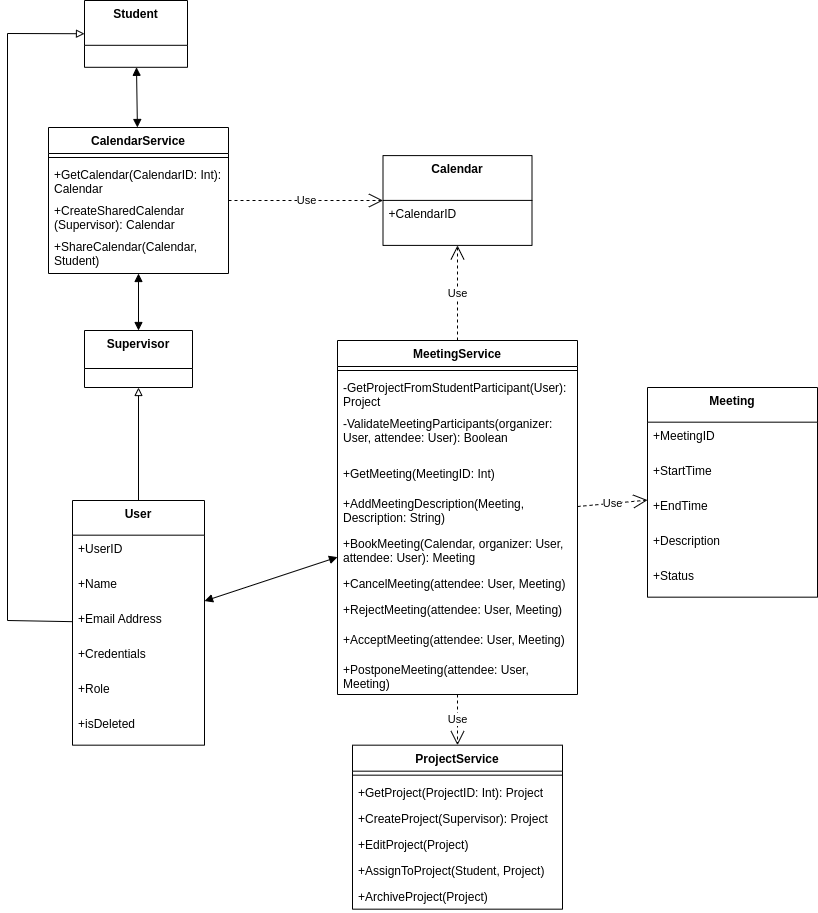

The diagram above was exported from draw.io. Its source (the exported page's mxGraphModel, read from the mxfile embedded in the PNG):
<mxGraphModel dx="1950" dy="1754" grid="1" gridSize="10" guides="1" tooltips="1" connect="1" arrows="1" fold="1" page="1" pageScale="1" pageWidth="850" pageHeight="1100" math="0" shadow="0">
  <root>
    <mxCell id="0" />
    <mxCell id="1" parent="0" />
    <mxCell id="HRc7jTODjwlK1Bjwdrn0-14" value="Supervisor" style="swimlane;fontStyle=1;align=center;verticalAlign=top;childLayout=stackLayout;horizontal=1;startSize=38;horizontalStack=0;resizeParent=1;resizeParentMax=0;resizeLast=0;collapsible=0;marginBottom=0;" parent="1" vertex="1">
      <mxGeometry x="-753" y="-700" width="108" height="57" as="geometry" />
    </mxCell>
    <mxCell id="HRc7jTODjwlK1Bjwdrn0-16" value="Student" style="swimlane;fontStyle=1;align=center;verticalAlign=top;childLayout=stackLayout;horizontal=1;startSize=44.8;horizontalStack=0;resizeParent=1;resizeParentMax=0;resizeLast=0;collapsible=0;marginBottom=0;" parent="1" vertex="1">
      <mxGeometry x="-753" y="-1030" width="103" height="66.8" as="geometry" />
    </mxCell>
    <mxCell id="HRc7jTODjwlK1Bjwdrn0-18" value="Calendar" style="swimlane;fontStyle=1;align=center;verticalAlign=top;childLayout=stackLayout;horizontal=1;startSize=44.8;horizontalStack=0;resizeParent=1;resizeParentMax=0;resizeLast=0;collapsible=0;marginBottom=0;" parent="1" vertex="1">
      <mxGeometry x="-454.5" y="-874.9" width="149" height="89.8" as="geometry" />
    </mxCell>
    <mxCell id="HRc7jTODjwlK1Bjwdrn0-19" value="+CalendarID" style="text;strokeColor=none;fillColor=none;align=left;verticalAlign=top;spacingLeft=4;spacingRight=4;overflow=hidden;rotatable=0;points=[[0,0.5],[1,0.5]];portConstraint=eastwest;" parent="HRc7jTODjwlK1Bjwdrn0-18" vertex="1">
      <mxGeometry y="44.8" width="149" height="45" as="geometry" />
    </mxCell>
    <mxCell id="HRc7jTODjwlK1Bjwdrn0-21" value="Meeting" style="swimlane;fontStyle=1;align=center;verticalAlign=top;childLayout=stackLayout;horizontal=1;startSize=34.666666666666664;horizontalStack=0;resizeParent=1;resizeParentMax=0;resizeLast=0;collapsible=0;marginBottom=0;" parent="1" vertex="1">
      <mxGeometry x="-190" y="-643" width="170" height="209.66666666666666" as="geometry" />
    </mxCell>
    <mxCell id="HRc7jTODjwlK1Bjwdrn0-22" value="+MeetingID" style="text;strokeColor=none;fillColor=none;align=left;verticalAlign=top;spacingLeft=4;spacingRight=4;overflow=hidden;rotatable=0;points=[[0,0.5],[1,0.5]];portConstraint=eastwest;" parent="HRc7jTODjwlK1Bjwdrn0-21" vertex="1">
      <mxGeometry y="34.666666666666664" width="170" height="35" as="geometry" />
    </mxCell>
    <mxCell id="HRc7jTODjwlK1Bjwdrn0-23" value="+StartTime" style="text;strokeColor=none;fillColor=none;align=left;verticalAlign=top;spacingLeft=4;spacingRight=4;overflow=hidden;rotatable=0;points=[[0,0.5],[1,0.5]];portConstraint=eastwest;" parent="HRc7jTODjwlK1Bjwdrn0-21" vertex="1">
      <mxGeometry y="69.66666666666666" width="170" height="35" as="geometry" />
    </mxCell>
    <mxCell id="HRc7jTODjwlK1Bjwdrn0-24" value="+EndTime" style="text;strokeColor=none;fillColor=none;align=left;verticalAlign=top;spacingLeft=4;spacingRight=4;overflow=hidden;rotatable=0;points=[[0,0.5],[1,0.5]];portConstraint=eastwest;" parent="HRc7jTODjwlK1Bjwdrn0-21" vertex="1">
      <mxGeometry y="104.66666666666666" width="170" height="35" as="geometry" />
    </mxCell>
    <mxCell id="6Blpq7UbKiBDaj8pOJSg-2" value="+Description" style="text;strokeColor=none;fillColor=none;align=left;verticalAlign=top;spacingLeft=4;spacingRight=4;overflow=hidden;rotatable=0;points=[[0,0.5],[1,0.5]];portConstraint=eastwest;" parent="HRc7jTODjwlK1Bjwdrn0-21" vertex="1">
      <mxGeometry y="139.66666666666666" width="170" height="35" as="geometry" />
    </mxCell>
    <mxCell id="HRc7jTODjwlK1Bjwdrn0-25" value="+Status" style="text;strokeColor=none;fillColor=none;align=left;verticalAlign=top;spacingLeft=4;spacingRight=4;overflow=hidden;rotatable=0;points=[[0,0.5],[1,0.5]];portConstraint=eastwest;" parent="HRc7jTODjwlK1Bjwdrn0-21" vertex="1">
      <mxGeometry y="174.66666666666666" width="170" height="35" as="geometry" />
    </mxCell>
    <mxCell id="wf5Sm37YZ6X_TI-4fznI-2" value="CalendarService" style="swimlane;fontStyle=1;align=center;verticalAlign=top;childLayout=stackLayout;horizontal=1;startSize=26;horizontalStack=0;resizeParent=1;resizeParentMax=0;resizeLast=0;collapsible=1;marginBottom=0;whiteSpace=wrap;html=1;" parent="1" vertex="1">
      <mxGeometry x="-789" y="-903" width="180" height="146" as="geometry" />
    </mxCell>
    <mxCell id="wf5Sm37YZ6X_TI-4fznI-4" value="" style="line;strokeWidth=1;fillColor=none;align=left;verticalAlign=middle;spacingTop=-1;spacingLeft=3;spacingRight=3;rotatable=0;labelPosition=right;points=[];portConstraint=eastwest;strokeColor=inherit;" parent="wf5Sm37YZ6X_TI-4fznI-2" vertex="1">
      <mxGeometry y="26" width="180" height="8" as="geometry" />
    </mxCell>
    <mxCell id="0z7h_63PHrha87gyjYxu-1" value="+GetCalendar(CalendarID: Int): Calendar" style="text;strokeColor=none;fillColor=none;align=left;verticalAlign=top;spacingLeft=4;spacingRight=4;overflow=hidden;rotatable=0;points=[[0,0.5],[1,0.5]];portConstraint=eastwest;whiteSpace=wrap;html=1;" parent="wf5Sm37YZ6X_TI-4fznI-2" vertex="1">
      <mxGeometry y="34" width="180" height="36" as="geometry" />
    </mxCell>
    <mxCell id="wf5Sm37YZ6X_TI-4fznI-6" value="+CreateSharedCalendar&lt;br&gt;(Supervisor): Calendar" style="text;strokeColor=none;fillColor=none;align=left;verticalAlign=top;spacingLeft=4;spacingRight=4;overflow=hidden;rotatable=0;points=[[0,0.5],[1,0.5]];portConstraint=eastwest;whiteSpace=wrap;html=1;" parent="wf5Sm37YZ6X_TI-4fznI-2" vertex="1">
      <mxGeometry y="70" width="180" height="36" as="geometry" />
    </mxCell>
    <mxCell id="wf5Sm37YZ6X_TI-4fznI-5" value="+ShareCalendar(Calendar, Student)" style="text;strokeColor=none;fillColor=none;align=left;verticalAlign=top;spacingLeft=4;spacingRight=4;overflow=hidden;rotatable=0;points=[[0,0.5],[1,0.5]];portConstraint=eastwest;whiteSpace=wrap;html=1;" parent="wf5Sm37YZ6X_TI-4fznI-2" vertex="1">
      <mxGeometry y="106" width="180" height="40" as="geometry" />
    </mxCell>
    <mxCell id="wf5Sm37YZ6X_TI-4fznI-19" value="MeetingService" style="swimlane;fontStyle=1;align=center;verticalAlign=top;childLayout=stackLayout;horizontal=1;startSize=26;horizontalStack=0;resizeParent=1;resizeParentMax=0;resizeLast=0;collapsible=1;marginBottom=0;whiteSpace=wrap;html=1;" parent="1" vertex="1">
      <mxGeometry x="-500" y="-690" width="240" height="354" as="geometry" />
    </mxCell>
    <mxCell id="wf5Sm37YZ6X_TI-4fznI-20" value="" style="line;strokeWidth=1;fillColor=none;align=left;verticalAlign=middle;spacingTop=-1;spacingLeft=3;spacingRight=3;rotatable=0;labelPosition=right;points=[];portConstraint=eastwest;strokeColor=inherit;" parent="wf5Sm37YZ6X_TI-4fznI-19" vertex="1">
      <mxGeometry y="26" width="240" height="8" as="geometry" />
    </mxCell>
    <mxCell id="yL0scFRCEj3ukHz55LHL-22" value="-GetProjectFromStudentParticipant(User): Project" style="text;strokeColor=none;fillColor=none;align=left;verticalAlign=top;spacingLeft=4;spacingRight=4;overflow=hidden;rotatable=0;points=[[0,0.5],[1,0.5]];portConstraint=eastwest;whiteSpace=wrap;html=1;" parent="wf5Sm37YZ6X_TI-4fznI-19" vertex="1">
      <mxGeometry y="34" width="240" height="36" as="geometry" />
    </mxCell>
    <mxCell id="yL0scFRCEj3ukHz55LHL-10" value="-ValidateMeetingParticipants(organizer: User, attendee: User): Boolean" style="text;strokeColor=none;fillColor=none;align=left;verticalAlign=top;spacingLeft=4;spacingRight=4;overflow=hidden;rotatable=0;points=[[0,0.5],[1,0.5]];portConstraint=eastwest;whiteSpace=wrap;html=1;" parent="wf5Sm37YZ6X_TI-4fznI-19" vertex="1">
      <mxGeometry y="70" width="240" height="50" as="geometry" />
    </mxCell>
    <mxCell id="0z7h_63PHrha87gyjYxu-6" value="+GetMeeting(MeetingID: Int)" style="text;strokeColor=none;fillColor=none;align=left;verticalAlign=top;spacingLeft=4;spacingRight=4;overflow=hidden;rotatable=0;points=[[0,0.5],[1,0.5]];portConstraint=eastwest;whiteSpace=wrap;html=1;" parent="wf5Sm37YZ6X_TI-4fznI-19" vertex="1">
      <mxGeometry y="120" width="240" height="30" as="geometry" />
    </mxCell>
    <mxCell id="6Blpq7UbKiBDaj8pOJSg-1" value="+AddMeetingDescription(Meeting, Description: String)" style="text;strokeColor=none;fillColor=none;align=left;verticalAlign=top;spacingLeft=4;spacingRight=4;overflow=hidden;rotatable=0;points=[[0,0.5],[1,0.5]];portConstraint=eastwest;whiteSpace=wrap;html=1;" parent="wf5Sm37YZ6X_TI-4fznI-19" vertex="1">
      <mxGeometry y="150" width="240" height="40" as="geometry" />
    </mxCell>
    <mxCell id="wf5Sm37YZ6X_TI-4fznI-21" value="+BookMeeting(Calendar, organizer: User, attendee: User): Meeting" style="text;strokeColor=none;fillColor=none;align=left;verticalAlign=top;spacingLeft=4;spacingRight=4;overflow=hidden;rotatable=0;points=[[0,0.5],[1,0.5]];portConstraint=eastwest;whiteSpace=wrap;html=1;" parent="wf5Sm37YZ6X_TI-4fznI-19" vertex="1">
      <mxGeometry y="190" width="240" height="40" as="geometry" />
    </mxCell>
    <mxCell id="wf5Sm37YZ6X_TI-4fznI-32" value="+CancelMeeting(attendee: User, Meeting)" style="text;strokeColor=none;fillColor=none;align=left;verticalAlign=top;spacingLeft=4;spacingRight=4;overflow=hidden;rotatable=0;points=[[0,0.5],[1,0.5]];portConstraint=eastwest;whiteSpace=wrap;html=1;" parent="wf5Sm37YZ6X_TI-4fznI-19" vertex="1">
      <mxGeometry y="230" width="240" height="26" as="geometry" />
    </mxCell>
    <mxCell id="wf5Sm37YZ6X_TI-4fznI-22" value="+RejectMeeting(attendee: User, Meeting)" style="text;strokeColor=none;fillColor=none;align=left;verticalAlign=top;spacingLeft=4;spacingRight=4;overflow=hidden;rotatable=0;points=[[0,0.5],[1,0.5]];portConstraint=eastwest;whiteSpace=wrap;html=1;" parent="wf5Sm37YZ6X_TI-4fznI-19" vertex="1">
      <mxGeometry y="256" width="240" height="30" as="geometry" />
    </mxCell>
    <mxCell id="wf5Sm37YZ6X_TI-4fznI-23" value="+AcceptMeeting(attendee: User, Meeting)" style="text;strokeColor=none;fillColor=none;align=left;verticalAlign=top;spacingLeft=4;spacingRight=4;overflow=hidden;rotatable=0;points=[[0,0.5],[1,0.5]];portConstraint=eastwest;whiteSpace=wrap;html=1;" parent="wf5Sm37YZ6X_TI-4fznI-19" vertex="1">
      <mxGeometry y="286" width="240" height="30" as="geometry" />
    </mxCell>
    <mxCell id="wf5Sm37YZ6X_TI-4fznI-24" value="+PostponeMeeting(attendee: User, Meeting)" style="text;strokeColor=none;fillColor=none;align=left;verticalAlign=top;spacingLeft=4;spacingRight=4;overflow=hidden;rotatable=0;points=[[0,0.5],[1,0.5]];portConstraint=eastwest;whiteSpace=wrap;html=1;" parent="wf5Sm37YZ6X_TI-4fznI-19" vertex="1">
      <mxGeometry y="316" width="240" height="38" as="geometry" />
    </mxCell>
    <mxCell id="wf5Sm37YZ6X_TI-4fznI-25" value="Use" style="endArrow=open;endSize=12;dashed=1;html=1;rounded=0;" parent="1" source="wf5Sm37YZ6X_TI-4fznI-2" target="HRc7jTODjwlK1Bjwdrn0-18" edge="1">
      <mxGeometry width="160" relative="1" as="geometry">
        <mxPoint x="-480" y="-670" as="sourcePoint" />
        <mxPoint x="-320" y="-670" as="targetPoint" />
      </mxGeometry>
    </mxCell>
    <mxCell id="wf5Sm37YZ6X_TI-4fznI-26" value="Use" style="endArrow=open;endSize=12;dashed=1;html=1;rounded=0;" parent="1" source="wf5Sm37YZ6X_TI-4fznI-19" target="HRc7jTODjwlK1Bjwdrn0-18" edge="1">
      <mxGeometry width="160" relative="1" as="geometry">
        <mxPoint x="-344.78931662190394" y="-586.1" as="sourcePoint" />
        <mxPoint x="-360.000746045956" y="-796.3000000000001" as="targetPoint" />
      </mxGeometry>
    </mxCell>
    <mxCell id="wf5Sm37YZ6X_TI-4fznI-30" value="Use" style="endArrow=open;endSize=12;dashed=1;html=1;rounded=0;" parent="1" source="wf5Sm37YZ6X_TI-4fznI-19" target="HRc7jTODjwlK1Bjwdrn0-21" edge="1">
      <mxGeometry width="160" relative="1" as="geometry">
        <mxPoint x="-470" y="-480" as="sourcePoint" />
        <mxPoint x="-310" y="-480" as="targetPoint" />
      </mxGeometry>
    </mxCell>
    <mxCell id="wf5Sm37YZ6X_TI-4fznI-33" value="User" style="swimlane;fontStyle=1;align=center;verticalAlign=top;childLayout=stackLayout;horizontal=1;startSize=34.666666666666664;horizontalStack=0;resizeParent=1;resizeParentMax=0;resizeLast=0;collapsible=0;marginBottom=0;" parent="1" vertex="1">
      <mxGeometry x="-765" y="-530" width="132" height="244.66666666666666" as="geometry" />
    </mxCell>
    <mxCell id="wf5Sm37YZ6X_TI-4fznI-34" value="+UserID" style="text;strokeColor=none;fillColor=none;align=left;verticalAlign=top;spacingLeft=4;spacingRight=4;overflow=hidden;rotatable=0;points=[[0,0.5],[1,0.5]];portConstraint=eastwest;" parent="wf5Sm37YZ6X_TI-4fznI-33" vertex="1">
      <mxGeometry y="34.666666666666664" width="132" height="35" as="geometry" />
    </mxCell>
    <mxCell id="wf5Sm37YZ6X_TI-4fznI-35" value="+Name" style="text;strokeColor=none;fillColor=none;align=left;verticalAlign=top;spacingLeft=4;spacingRight=4;overflow=hidden;rotatable=0;points=[[0,0.5],[1,0.5]];portConstraint=eastwest;" parent="wf5Sm37YZ6X_TI-4fznI-33" vertex="1">
      <mxGeometry y="69.66666666666666" width="132" height="35" as="geometry" />
    </mxCell>
    <mxCell id="wf5Sm37YZ6X_TI-4fznI-36" value="+Email Address" style="text;strokeColor=none;fillColor=none;align=left;verticalAlign=top;spacingLeft=4;spacingRight=4;overflow=hidden;rotatable=0;points=[[0,0.5],[1,0.5]];portConstraint=eastwest;" parent="wf5Sm37YZ6X_TI-4fznI-33" vertex="1">
      <mxGeometry y="104.66666666666666" width="132" height="35" as="geometry" />
    </mxCell>
    <mxCell id="wf5Sm37YZ6X_TI-4fznI-37" value="+Credentials" style="text;strokeColor=none;fillColor=none;align=left;verticalAlign=top;spacingLeft=4;spacingRight=4;overflow=hidden;rotatable=0;points=[[0,0.5],[1,0.5]];portConstraint=eastwest;" parent="wf5Sm37YZ6X_TI-4fznI-33" vertex="1">
      <mxGeometry y="139.66666666666666" width="132" height="35" as="geometry" />
    </mxCell>
    <mxCell id="wf5Sm37YZ6X_TI-4fznI-38" value="+Role" style="text;strokeColor=none;fillColor=none;align=left;verticalAlign=top;spacingLeft=4;spacingRight=4;overflow=hidden;rotatable=0;points=[[0,0.5],[1,0.5]];portConstraint=eastwest;" parent="wf5Sm37YZ6X_TI-4fznI-33" vertex="1">
      <mxGeometry y="174.66666666666666" width="132" height="35" as="geometry" />
    </mxCell>
    <mxCell id="wf5Sm37YZ6X_TI-4fznI-39" value="+isDeleted" style="text;strokeColor=none;fillColor=none;align=left;verticalAlign=top;spacingLeft=4;spacingRight=4;overflow=hidden;rotatable=0;points=[[0,0.5],[1,0.5]];portConstraint=eastwest;" parent="wf5Sm37YZ6X_TI-4fznI-33" vertex="1">
      <mxGeometry y="209.66666666666666" width="132" height="35" as="geometry" />
    </mxCell>
    <mxCell id="wf5Sm37YZ6X_TI-4fznI-40" value="" style="endArrow=block;html=1;rounded=0;startArrow=none;startFill=0;endFill=0;" parent="1" source="wf5Sm37YZ6X_TI-4fznI-33" target="HRc7jTODjwlK1Bjwdrn0-16" edge="1">
      <mxGeometry width="50" height="50" relative="1" as="geometry">
        <mxPoint x="-540" y="-520" as="sourcePoint" />
        <mxPoint x="-490" y="-570" as="targetPoint" />
        <Array as="points">
          <mxPoint x="-830" y="-410" />
          <mxPoint x="-830" y="-997" />
        </Array>
      </mxGeometry>
    </mxCell>
    <mxCell id="wf5Sm37YZ6X_TI-4fznI-41" value="" style="endArrow=block;html=1;rounded=0;endFill=0;" parent="1" source="wf5Sm37YZ6X_TI-4fznI-33" target="HRc7jTODjwlK1Bjwdrn0-14" edge="1">
      <mxGeometry width="50" height="50" relative="1" as="geometry">
        <mxPoint x="-570" y="-480" as="sourcePoint" />
        <mxPoint x="-520" y="-530" as="targetPoint" />
      </mxGeometry>
    </mxCell>
    <mxCell id="0z7h_63PHrha87gyjYxu-4" value="" style="endArrow=block;startArrow=block;endFill=1;startFill=1;html=1;rounded=0;" parent="1" source="wf5Sm37YZ6X_TI-4fznI-2" target="HRc7jTODjwlK1Bjwdrn0-16" edge="1">
      <mxGeometry width="160" relative="1" as="geometry">
        <mxPoint x="-640" y="-770" as="sourcePoint" />
        <mxPoint x="-480" y="-770" as="targetPoint" />
      </mxGeometry>
    </mxCell>
    <mxCell id="0z7h_63PHrha87gyjYxu-5" value="" style="endArrow=block;startArrow=block;endFill=1;startFill=1;html=1;rounded=0;" parent="1" source="HRc7jTODjwlK1Bjwdrn0-14" target="wf5Sm37YZ6X_TI-4fznI-2" edge="1">
      <mxGeometry width="160" relative="1" as="geometry">
        <mxPoint x="-640" y="-770" as="sourcePoint" />
        <mxPoint x="-480" y="-770" as="targetPoint" />
        <Array as="points" />
      </mxGeometry>
    </mxCell>
    <mxCell id="0z7h_63PHrha87gyjYxu-7" value="" style="endArrow=block;startArrow=block;endFill=1;startFill=1;html=1;rounded=0;" parent="1" source="wf5Sm37YZ6X_TI-4fznI-19" target="wf5Sm37YZ6X_TI-4fznI-33" edge="1">
      <mxGeometry width="160" relative="1" as="geometry">
        <mxPoint x="-350" y="-560" as="sourcePoint" />
        <mxPoint x="-190" y="-560" as="targetPoint" />
      </mxGeometry>
    </mxCell>
    <mxCell id="yL0scFRCEj3ukHz55LHL-23" value="ProjectService" style="swimlane;fontStyle=1;align=center;verticalAlign=top;childLayout=stackLayout;horizontal=1;startSize=26;horizontalStack=0;resizeParent=1;resizeParentMax=0;resizeLast=0;collapsible=1;marginBottom=0;whiteSpace=wrap;html=1;" parent="1" vertex="1">
      <mxGeometry x="-485" y="-285.33000000000004" width="210" height="164" as="geometry" />
    </mxCell>
    <mxCell id="yL0scFRCEj3ukHz55LHL-24" value="" style="line;strokeWidth=1;fillColor=none;align=left;verticalAlign=middle;spacingTop=-1;spacingLeft=3;spacingRight=3;rotatable=0;labelPosition=right;points=[];portConstraint=eastwest;strokeColor=inherit;" parent="yL0scFRCEj3ukHz55LHL-23" vertex="1">
      <mxGeometry y="26" width="210" height="8" as="geometry" />
    </mxCell>
    <mxCell id="yL0scFRCEj3ukHz55LHL-25" value="+GetProject(ProjectID: Int): Project" style="text;strokeColor=none;fillColor=none;align=left;verticalAlign=top;spacingLeft=4;spacingRight=4;overflow=hidden;rotatable=0;points=[[0,0.5],[1,0.5]];portConstraint=eastwest;whiteSpace=wrap;html=1;" parent="yL0scFRCEj3ukHz55LHL-23" vertex="1">
      <mxGeometry y="34" width="210" height="26" as="geometry" />
    </mxCell>
    <mxCell id="yL0scFRCEj3ukHz55LHL-26" value="+CreateProject(Supervisor): Project" style="text;strokeColor=none;fillColor=none;align=left;verticalAlign=top;spacingLeft=4;spacingRight=4;overflow=hidden;rotatable=0;points=[[0,0.5],[1,0.5]];portConstraint=eastwest;whiteSpace=wrap;html=1;" parent="yL0scFRCEj3ukHz55LHL-23" vertex="1">
      <mxGeometry y="60" width="210" height="26" as="geometry" />
    </mxCell>
    <mxCell id="yL0scFRCEj3ukHz55LHL-27" value="+EditProject(Project)" style="text;strokeColor=none;fillColor=none;align=left;verticalAlign=top;spacingLeft=4;spacingRight=4;overflow=hidden;rotatable=0;points=[[0,0.5],[1,0.5]];portConstraint=eastwest;whiteSpace=wrap;html=1;" parent="yL0scFRCEj3ukHz55LHL-23" vertex="1">
      <mxGeometry y="86" width="210" height="26" as="geometry" />
    </mxCell>
    <mxCell id="yL0scFRCEj3ukHz55LHL-28" value="+AssignToProject(Student, Project)" style="text;strokeColor=none;fillColor=none;align=left;verticalAlign=top;spacingLeft=4;spacingRight=4;overflow=hidden;rotatable=0;points=[[0,0.5],[1,0.5]];portConstraint=eastwest;whiteSpace=wrap;html=1;" parent="yL0scFRCEj3ukHz55LHL-23" vertex="1">
      <mxGeometry y="112" width="210" height="26" as="geometry" />
    </mxCell>
    <mxCell id="yL0scFRCEj3ukHz55LHL-29" value="+ArchiveProject(Project)" style="text;strokeColor=none;fillColor=none;align=left;verticalAlign=top;spacingLeft=4;spacingRight=4;overflow=hidden;rotatable=0;points=[[0,0.5],[1,0.5]];portConstraint=eastwest;whiteSpace=wrap;html=1;" parent="yL0scFRCEj3ukHz55LHL-23" vertex="1">
      <mxGeometry y="138" width="210" height="26" as="geometry" />
    </mxCell>
    <mxCell id="yL0scFRCEj3ukHz55LHL-30" value="Use" style="endArrow=open;endSize=12;dashed=1;html=1;rounded=0;" parent="1" source="wf5Sm37YZ6X_TI-4fznI-19" target="yL0scFRCEj3ukHz55LHL-23" edge="1">
      <mxGeometry width="160" relative="1" as="geometry">
        <mxPoint x="-376" y="-680" as="sourcePoint" />
        <mxPoint x="-379" y="-775" as="targetPoint" />
      </mxGeometry>
    </mxCell>
  </root>
</mxGraphModel>